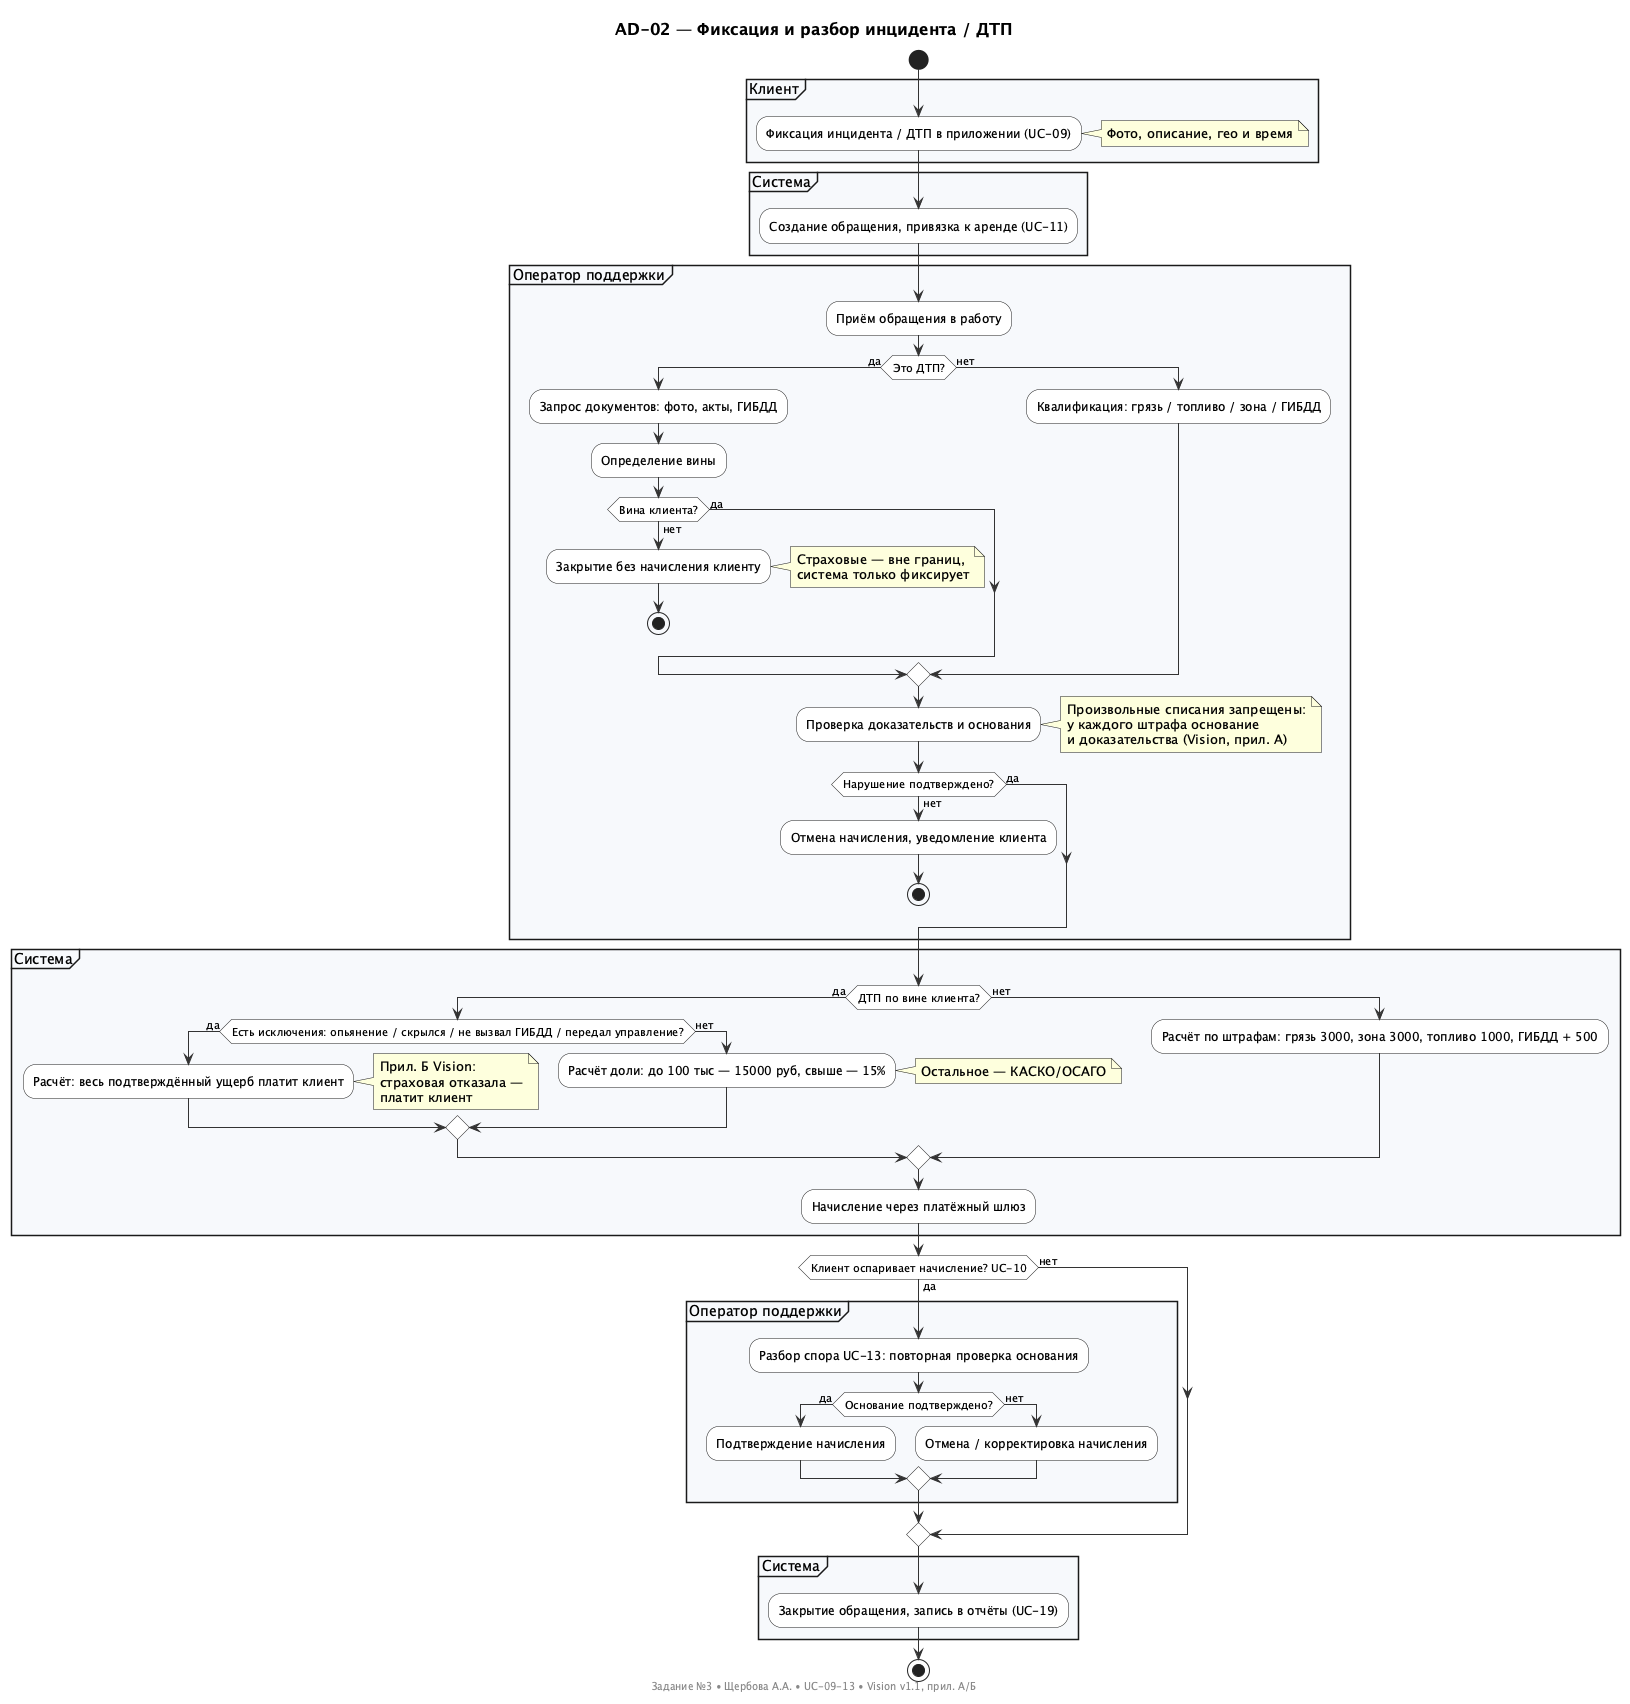

The diagram above was rendered by PlantUML. Its source (embedded in the PNG):
@startuml ad02-incident
' AD-02 Инцидент/ДТП — Задание №3, Щербова А.А.
' UC-09, UC-11, UC-12, UC-10, UC-13
title AD-02 — Фиксация и разбор инцидента / ДТП

skinparam shadowing false
skinparam activity {
  BackgroundColor white
  BorderColor #1a1a1a
  ArrowColor #333333
}
skinparam partition {
  BackgroundColor #f7f9fc
  BorderColor #1a1a1a
}
skinparam title {
  FontSize 16
  FontStyle bold
}

start
partition "Клиент" {
  :Фиксация инцидента / ДТП в приложении (UC-09);
  note right
    Фото, описание, гео и время
  end note
}
partition "Система" {
  :Создание обращения, привязка к аренде (UC-11);
}
partition "Оператор поддержки" {
  :Приём обращения в работу;
  if (Это ДТП?) then (да)
    :Запрос документов: фото, акты, ГИБДД;
    :Определение вины;
    if (Вина клиента?) then (да)
    else (нет)
      :Закрытие без начисления клиенту;
      note right
        Страховые — вне границ,
        система только фиксирует
      end note
      stop
    endif
  else (нет)
    :Квалификация: грязь / топливо / зона / ГИБДД;
  endif
  :Проверка доказательств и основания;
  note right
    Произвольные списания запрещены:
    у каждого штрафа основание
    и доказательства (Vision, прил. А)
  end note
  if (Нарушение подтверждено?) then (да)
  else (нет)
    :Отмена начисления, уведомление клиента;
    stop
  endif
}
partition "Система" {
  if (ДТП по вине клиента?) then (да)
    if (Есть исключения: опьянение / скрылся / не вызвал ГИБДД / передал управление?) then (да)
      :Расчёт: весь подтверждённый ущерб платит клиент;
      note right
        Прил. Б Vision:
        страховая отказала —
        платит клиент
      end note
    else (нет)
      :Расчёт доли: до 100 тыс — 15000 руб, свыше — 15%;
      note right
        Остальное — КАСКО/ОСАГО
      end note
    endif
  else (нет)
    :Расчёт по штрафам: грязь 3000, зона 3000, топливо 1000, ГИБДД + 500;
  endif
  :Начисление через платёжный шлюз;
}
if (Клиент оспаривает начисление? UC-10) then (да)
  partition "Оператор поддержки" {
    :Разбор спора UC-13: повторная проверка основания;
    if (Основание подтверждено?) then (да)
      :Подтверждение начисления;
    else (нет)
      :Отмена / корректировка начисления;
    endif
  }
else (нет)
endif
partition "Система" {
  :Закрытие обращения, запись в отчёты (UC-19);
}
stop

footer Задание №3 • Щербова А.А. • UC-09-13 • Vision v1.1, прил. А/Б
@enduml